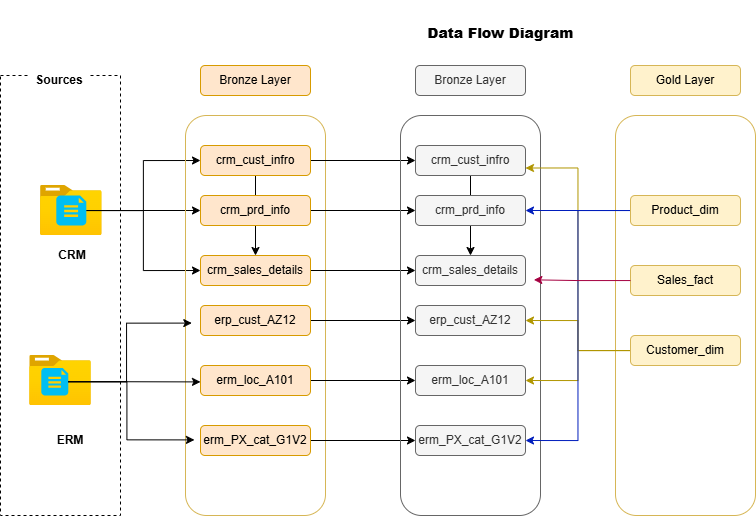

The diagram above was exported from draw.io. Its source (the exported page's mxGraphModel, read from the mxfile embedded in the PNG):
<mxGraphModel dx="925" dy="546" grid="1" gridSize="10" guides="1" tooltips="1" connect="1" arrows="1" fold="1" page="1" pageScale="1" pageWidth="1100" pageHeight="850" math="0" shadow="0">
  <root>
    <mxCell id="0" />
    <mxCell id="1" parent="0" />
    <mxCell id="uNVEWN3S3WEhXEiADBuM-49" edge="1" parent="1" source="uNVEWN3S3WEhXEiADBuM-16" style="edgeStyle=orthogonalEdgeStyle;rounded=0;orthogonalLoop=1;jettySize=auto;html=1;movable=1;resizable=1;rotatable=1;deletable=1;editable=1;locked=0;connectable=1;" target="uNVEWN3S3WEhXEiADBuM-27">
      <mxGeometry relative="1" as="geometry">
        <mxPoint x="315" y="290" as="targetPoint" />
      </mxGeometry>
    </mxCell>
    <mxCell id="uNVEWN3S3WEhXEiADBuM-2" parent="1" style="text;html=1;whiteSpace=wrap;strokeColor=none;fillColor=none;align=right;verticalAlign=middle;rounded=0;" value="&lt;h1&gt;&lt;font style=&quot;font-size: 14px;&quot;&gt;&lt;b&gt;Data Flow Diagram&amp;nbsp;&lt;/b&gt;&lt;/font&gt;&lt;/h1&gt;" vertex="1">
      <mxGeometry height="30" width="330" x="290" y="20" as="geometry" />
    </mxCell>
    <mxCell id="uNVEWN3S3WEhXEiADBuM-3" parent="1" style="rounded=0;whiteSpace=wrap;html=1;fillColor=none;dashed=1;" value="" vertex="1">
      <mxGeometry height="440" width="120" x="40" y="80" as="geometry" />
    </mxCell>
    <mxCell id="uNVEWN3S3WEhXEiADBuM-34" edge="1" parent="1" source="uNVEWN3S3WEhXEiADBuM-4" style="edgeStyle=orthogonalEdgeStyle;rounded=0;orthogonalLoop=1;jettySize=auto;html=1;entryX=0;entryY=0.5;entryDx=0;entryDy=0;" target="uNVEWN3S3WEhXEiADBuM-26">
      <mxGeometry relative="1" as="geometry" />
    </mxCell>
    <mxCell id="uNVEWN3S3WEhXEiADBuM-4" parent="1" style="image;aspect=fixed;html=1;points=[];align=center;fontSize=12;image=img/lib/azure2/general/Folder_Blank.svg;" value="" vertex="1">
      <mxGeometry height="50" width="61.61" x="80" y="190" as="geometry" />
    </mxCell>
    <mxCell id="uNVEWN3S3WEhXEiADBuM-52" edge="1" parent="1" source="uNVEWN3S3WEhXEiADBuM-6" style="edgeStyle=orthogonalEdgeStyle;rounded=0;orthogonalLoop=1;jettySize=auto;html=1;entryX=0;entryY=0.5;entryDx=0;entryDy=0;" target="uNVEWN3S3WEhXEiADBuM-27">
      <mxGeometry relative="1" as="geometry" />
    </mxCell>
    <mxCell id="uNVEWN3S3WEhXEiADBuM-53" edge="1" parent="1" source="uNVEWN3S3WEhXEiADBuM-6" style="edgeStyle=orthogonalEdgeStyle;rounded=0;orthogonalLoop=1;jettySize=auto;html=1;entryX=0;entryY=0.5;entryDx=0;entryDy=0;" target="uNVEWN3S3WEhXEiADBuM-16">
      <mxGeometry relative="1" as="geometry" />
    </mxCell>
    <mxCell id="uNVEWN3S3WEhXEiADBuM-6" parent="1" style="verticalLabelPosition=bottom;html=1;verticalAlign=top;align=center;strokeColor=none;fillColor=#00BEF2;shape=mxgraph.azure.file_2;pointerEvents=1;" value="" vertex="1">
      <mxGeometry height="30" width="30" x="95.8" y="200" as="geometry" />
    </mxCell>
    <mxCell id="uNVEWN3S3WEhXEiADBuM-7" parent="1" style="text;html=1;whiteSpace=wrap;strokeColor=none;fillColor=none;align=center;verticalAlign=middle;rounded=0;fontStyle=1" value="&lt;span&gt;CRM&lt;/span&gt;" vertex="1">
      <mxGeometry height="20" width="60" x="81.61" y="250" as="geometry" />
    </mxCell>
    <mxCell id="uNVEWN3S3WEhXEiADBuM-8" parent="1" style="image;aspect=fixed;html=1;points=[];align=center;fontSize=12;image=img/lib/azure2/general/Folder_Blank.svg;" value="" vertex="1">
      <mxGeometry height="50" width="61.61" x="69.19" y="360" as="geometry" />
    </mxCell>
    <mxCell id="uNVEWN3S3WEhXEiADBuM-9" parent="1" style="text;html=1;whiteSpace=wrap;strokeColor=none;fillColor=none;align=center;verticalAlign=middle;rounded=0;fontStyle=1" value="&lt;span&gt;ERM&lt;/span&gt;" vertex="1">
      <mxGeometry height="20" width="60" x="80" y="435" as="geometry" />
    </mxCell>
    <mxCell id="uNVEWN3S3WEhXEiADBuM-10" parent="1" style="verticalLabelPosition=bottom;html=1;verticalAlign=top;align=center;strokeColor=none;fillColor=#00BEF2;shape=mxgraph.azure.file_2;pointerEvents=1;" value="" vertex="1">
      <mxGeometry height="27.5" width="27" x="80.8" y="372.5" as="geometry" />
    </mxCell>
    <mxCell id="uNVEWN3S3WEhXEiADBuM-14" parent="1" style="rounded=1;whiteSpace=wrap;html=1;fillColor=none;strokeColor=#d6b656;" value="" vertex="1">
      <mxGeometry height="400" width="140" x="225" y="120" as="geometry" />
    </mxCell>
    <mxCell id="uNVEWN3S3WEhXEiADBuM-15" parent="1" style="rounded=1;whiteSpace=wrap;html=1;fillColor=#ffe6cc;strokeColor=#d79b00;" value="Bronze Layer" vertex="1">
      <mxGeometry height="30" width="110" x="240" y="70" as="geometry" />
    </mxCell>
    <mxCell id="0cJXOQN0wOx81-T3522E-10" edge="1" parent="1" source="uNVEWN3S3WEhXEiADBuM-16" style="edgeStyle=orthogonalEdgeStyle;rounded=0;orthogonalLoop=1;jettySize=auto;html=1;entryX=0;entryY=0.5;entryDx=0;entryDy=0;" target="0cJXOQN0wOx81-T3522E-4">
      <mxGeometry relative="1" as="geometry" />
    </mxCell>
    <mxCell id="uNVEWN3S3WEhXEiADBuM-16" parent="1" style="rounded=1;whiteSpace=wrap;html=1;fillColor=#ffe6cc;strokeColor=#d79b00;" value="crm_cust_infro" vertex="1">
      <mxGeometry height="30" width="110" x="240" y="150" as="geometry" />
    </mxCell>
    <mxCell id="uNVEWN3S3WEhXEiADBuM-25" parent="1" style="text;html=1;whiteSpace=wrap;strokeColor=none;fillColor=default;align=center;verticalAlign=middle;rounded=0;" value="&lt;b&gt;Sources&lt;/b&gt;" vertex="1">
      <mxGeometry height="30" width="60" x="69" y="70" as="geometry" />
    </mxCell>
    <mxCell id="0cJXOQN0wOx81-T3522E-11" edge="1" parent="1" source="uNVEWN3S3WEhXEiADBuM-26" style="edgeStyle=orthogonalEdgeStyle;rounded=0;orthogonalLoop=1;jettySize=auto;html=1;" target="0cJXOQN0wOx81-T3522E-5">
      <mxGeometry relative="1" as="geometry" />
    </mxCell>
    <mxCell id="uNVEWN3S3WEhXEiADBuM-26" parent="1" style="rounded=1;whiteSpace=wrap;html=1;fillColor=#ffe6cc;strokeColor=#d79b00;" value="crm_prd_info" vertex="1">
      <mxGeometry height="30" width="110" x="240" y="200" as="geometry" />
    </mxCell>
    <mxCell id="0cJXOQN0wOx81-T3522E-13" edge="1" parent="1" source="uNVEWN3S3WEhXEiADBuM-27" style="edgeStyle=orthogonalEdgeStyle;rounded=0;orthogonalLoop=1;jettySize=auto;html=1;entryX=0;entryY=0.5;entryDx=0;entryDy=0;" target="0cJXOQN0wOx81-T3522E-6">
      <mxGeometry relative="1" as="geometry" />
    </mxCell>
    <mxCell id="uNVEWN3S3WEhXEiADBuM-27" parent="1" style="rounded=1;whiteSpace=wrap;html=1;fillColor=#ffe6cc;strokeColor=#d79b00;" value="crm_sales_details" vertex="1">
      <mxGeometry height="30" width="110" x="240" y="260" as="geometry" />
    </mxCell>
    <mxCell id="0cJXOQN0wOx81-T3522E-14" edge="1" parent="1" source="uNVEWN3S3WEhXEiADBuM-28" style="edgeStyle=orthogonalEdgeStyle;rounded=0;orthogonalLoop=1;jettySize=auto;html=1;entryX=0;entryY=0.5;entryDx=0;entryDy=0;" target="0cJXOQN0wOx81-T3522E-7">
      <mxGeometry relative="1" as="geometry" />
    </mxCell>
    <mxCell id="uNVEWN3S3WEhXEiADBuM-28" parent="1" style="rounded=1;whiteSpace=wrap;html=1;fillColor=#ffe6cc;strokeColor=#d79b00;" value="erp_cust_AZ12" vertex="1">
      <mxGeometry height="30" width="110" x="240" y="310" as="geometry" />
    </mxCell>
    <mxCell id="0cJXOQN0wOx81-T3522E-17" edge="1" parent="1" source="uNVEWN3S3WEhXEiADBuM-29" style="edgeStyle=orthogonalEdgeStyle;rounded=0;orthogonalLoop=1;jettySize=auto;html=1;entryX=0;entryY=0.5;entryDx=0;entryDy=0;" target="0cJXOQN0wOx81-T3522E-8">
      <mxGeometry relative="1" as="geometry" />
    </mxCell>
    <mxCell id="uNVEWN3S3WEhXEiADBuM-29" parent="1" style="rounded=1;whiteSpace=wrap;html=1;fillColor=#ffe6cc;strokeColor=#d79b00;" value="erm_loc_A101" vertex="1">
      <mxGeometry height="30" width="110" x="240" y="370" as="geometry" />
    </mxCell>
    <mxCell id="0cJXOQN0wOx81-T3522E-18" edge="1" parent="1" source="uNVEWN3S3WEhXEiADBuM-30" style="edgeStyle=orthogonalEdgeStyle;rounded=0;orthogonalLoop=1;jettySize=auto;html=1;entryX=0;entryY=0.5;entryDx=0;entryDy=0;" target="0cJXOQN0wOx81-T3522E-9">
      <mxGeometry relative="1" as="geometry" />
    </mxCell>
    <mxCell id="uNVEWN3S3WEhXEiADBuM-30" parent="1" style="rounded=1;whiteSpace=wrap;html=1;fillColor=#ffe6cc;strokeColor=#d79b00;" value="erm_PX_cat_G1V2" vertex="1">
      <mxGeometry height="30" width="110" x="240" y="430" as="geometry" />
    </mxCell>
    <mxCell id="uNVEWN3S3WEhXEiADBuM-62" edge="1" parent="1" source="uNVEWN3S3WEhXEiADBuM-10" style="edgeStyle=orthogonalEdgeStyle;rounded=0;orthogonalLoop=1;jettySize=auto;html=1;entryX=0.064;entryY=0.811;entryDx=0;entryDy=0;entryPerimeter=0;" target="uNVEWN3S3WEhXEiADBuM-14">
      <mxGeometry relative="1" as="geometry" />
    </mxCell>
    <mxCell id="uNVEWN3S3WEhXEiADBuM-63" edge="1" parent="1" source="uNVEWN3S3WEhXEiADBuM-10" style="edgeStyle=orthogonalEdgeStyle;rounded=0;orthogonalLoop=1;jettySize=auto;html=1;entryX=0.045;entryY=0.519;entryDx=0;entryDy=0;entryPerimeter=0;" target="uNVEWN3S3WEhXEiADBuM-14">
      <mxGeometry relative="1" as="geometry">
        <Array as="points">
          <mxPoint x="166" y="386" />
          <mxPoint x="166" y="328" />
        </Array>
      </mxGeometry>
    </mxCell>
    <mxCell id="uNVEWN3S3WEhXEiADBuM-88" edge="1" parent="1" source="uNVEWN3S3WEhXEiADBuM-10" style="edgeStyle=orthogonalEdgeStyle;rounded=0;orthogonalLoop=1;jettySize=auto;html=1;entryX=0.107;entryY=0.666;entryDx=0;entryDy=0;entryPerimeter=0;" target="uNVEWN3S3WEhXEiADBuM-14">
      <mxGeometry relative="1" as="geometry" />
    </mxCell>
    <mxCell id="0cJXOQN0wOx81-T3522E-1" edge="1" parent="1" source="0cJXOQN0wOx81-T3522E-4" style="edgeStyle=orthogonalEdgeStyle;rounded=0;orthogonalLoop=1;jettySize=auto;html=1;movable=1;resizable=1;rotatable=1;deletable=1;editable=1;locked=0;connectable=1;" target="0cJXOQN0wOx81-T3522E-6">
      <mxGeometry relative="1" as="geometry">
        <mxPoint x="530" y="290" as="targetPoint" />
      </mxGeometry>
    </mxCell>
    <mxCell id="0cJXOQN0wOx81-T3522E-2" parent="1" style="rounded=1;whiteSpace=wrap;html=1;fillColor=none;strokeColor=#666666;fontColor=#333333;" value="" vertex="1">
      <mxGeometry height="400" width="140" x="440" y="120" as="geometry" />
    </mxCell>
    <mxCell id="0cJXOQN0wOx81-T3522E-3" parent="1" style="rounded=1;whiteSpace=wrap;html=1;fillColor=#f5f5f5;strokeColor=#666666;fontColor=#333333;" value="Bronze Layer" vertex="1">
      <mxGeometry height="30" width="110" x="455" y="70" as="geometry" />
    </mxCell>
    <mxCell id="0cJXOQN0wOx81-T3522E-4" parent="1" style="rounded=1;whiteSpace=wrap;html=1;fillColor=#f5f5f5;strokeColor=#666666;fontColor=#333333;" value="crm_cust_infro" vertex="1">
      <mxGeometry height="30" width="110" x="455" y="150" as="geometry" />
    </mxCell>
    <mxCell id="0cJXOQN0wOx81-T3522E-5" parent="1" style="rounded=1;whiteSpace=wrap;html=1;fillColor=#f5f5f5;strokeColor=#666666;fontColor=#333333;" value="crm_prd_info" vertex="1">
      <mxGeometry height="30" width="110" x="455" y="200" as="geometry" />
    </mxCell>
    <mxCell id="0cJXOQN0wOx81-T3522E-6" parent="1" style="rounded=1;whiteSpace=wrap;html=1;fillColor=#f5f5f5;strokeColor=#666666;fontColor=#333333;" value="crm_sales_details" vertex="1">
      <mxGeometry height="30" width="110" x="455" y="260" as="geometry" />
    </mxCell>
    <mxCell id="0cJXOQN0wOx81-T3522E-7" parent="1" style="rounded=1;whiteSpace=wrap;html=1;fillColor=#f5f5f5;strokeColor=#666666;fontColor=#333333;" value="erp_cust_AZ12" vertex="1">
      <mxGeometry height="30" width="110" x="455" y="310" as="geometry" />
    </mxCell>
    <mxCell id="0cJXOQN0wOx81-T3522E-8" parent="1" style="rounded=1;whiteSpace=wrap;html=1;fillColor=#f5f5f5;strokeColor=#666666;fontColor=#333333;" value="erm_loc_A101" vertex="1">
      <mxGeometry height="30" width="110" x="455" y="370" as="geometry" />
    </mxCell>
    <mxCell id="0cJXOQN0wOx81-T3522E-9" parent="1" style="rounded=1;whiteSpace=wrap;html=1;fillColor=#f5f5f5;strokeColor=#666666;fontColor=#333333;" value="erm_PX_cat_G1V2" vertex="1">
      <mxGeometry height="30" width="110" x="455" y="430" as="geometry" />
    </mxCell>
    <mxCell id="0cJXOQN0wOx81-T3522E-20" parent="1" style="rounded=1;whiteSpace=wrap;html=1;fillColor=none;strokeColor=#d6b656;" value="" vertex="1">
      <mxGeometry height="400" width="140" x="655" y="120" as="geometry" />
    </mxCell>
    <mxCell id="0cJXOQN0wOx81-T3522E-21" parent="1" style="rounded=1;whiteSpace=wrap;html=1;fillColor=#fff2cc;strokeColor=#d6b656;" value="Gold Layer" vertex="1">
      <mxGeometry height="30" width="110" x="670" y="70" as="geometry" />
    </mxCell>
    <mxCell id="0cJXOQN0wOx81-T3522E-49" edge="1" parent="1" source="0cJXOQN0wOx81-T3522E-25" style="edgeStyle=orthogonalEdgeStyle;rounded=0;orthogonalLoop=1;jettySize=auto;html=1;entryX=1;entryY=0.75;entryDx=0;entryDy=0;fillColor=#e3c800;strokeColor=#B09500;" target="0cJXOQN0wOx81-T3522E-4">
      <mxGeometry relative="1" as="geometry" />
    </mxCell>
    <mxCell id="0cJXOQN0wOx81-T3522E-50" edge="1" parent="1" source="0cJXOQN0wOx81-T3522E-25" style="edgeStyle=orthogonalEdgeStyle;rounded=0;orthogonalLoop=1;jettySize=auto;html=1;entryX=1;entryY=0.5;entryDx=0;entryDy=0;fillColor=#e3c800;strokeColor=#B09500;" target="0cJXOQN0wOx81-T3522E-7">
      <mxGeometry relative="1" as="geometry" />
    </mxCell>
    <mxCell id="0cJXOQN0wOx81-T3522E-51" edge="1" parent="1" source="0cJXOQN0wOx81-T3522E-25" style="edgeStyle=orthogonalEdgeStyle;rounded=0;orthogonalLoop=1;jettySize=auto;html=1;entryX=1;entryY=0.5;entryDx=0;entryDy=0;fillColor=#e3c800;strokeColor=#B09500;" target="0cJXOQN0wOx81-T3522E-8">
      <mxGeometry relative="1" as="geometry" />
    </mxCell>
    <mxCell id="0cJXOQN0wOx81-T3522E-25" parent="1" style="rounded=1;whiteSpace=wrap;html=1;fillColor=#fff2cc;strokeColor=#d6b656;" value="Customer_dim" vertex="1">
      <mxGeometry height="30" width="110" x="670" y="340" as="geometry" />
    </mxCell>
    <mxCell id="0cJXOQN0wOx81-T3522E-35" edge="1" parent="1" source="0cJXOQN0wOx81-T3522E-26" style="edgeStyle=orthogonalEdgeStyle;rounded=0;orthogonalLoop=1;jettySize=auto;html=1;entryX=1;entryY=0.5;entryDx=0;entryDy=0;fillColor=#0050ef;strokeColor=#001DBC;" target="0cJXOQN0wOx81-T3522E-5">
      <mxGeometry relative="1" as="geometry" />
    </mxCell>
    <mxCell id="0cJXOQN0wOx81-T3522E-43" edge="1" parent="1" source="0cJXOQN0wOx81-T3522E-26" style="edgeStyle=orthogonalEdgeStyle;rounded=0;orthogonalLoop=1;jettySize=auto;html=1;entryX=1;entryY=0.5;entryDx=0;entryDy=0;fillColor=#0050ef;strokeColor=#001DBC;" target="0cJXOQN0wOx81-T3522E-9">
      <mxGeometry relative="1" as="geometry" />
    </mxCell>
    <mxCell id="0cJXOQN0wOx81-T3522E-26" parent="1" style="rounded=1;whiteSpace=wrap;html=1;fillColor=#fff2cc;strokeColor=#d6b656;" value="Product_dim" vertex="1">
      <mxGeometry height="30" width="110" x="670" y="200" as="geometry" />
    </mxCell>
    <mxCell id="0cJXOQN0wOx81-T3522E-27" parent="1" style="rounded=1;whiteSpace=wrap;html=1;fillColor=#fff2cc;strokeColor=#d6b656;" value="Sales_fact" vertex="1">
      <mxGeometry height="30" width="110" x="670" y="270" as="geometry" />
    </mxCell>
    <mxCell id="0cJXOQN0wOx81-T3522E-48" edge="1" parent="1" source="0cJXOQN0wOx81-T3522E-27" style="edgeStyle=orthogonalEdgeStyle;rounded=0;orthogonalLoop=1;jettySize=auto;html=1;entryX=1.076;entryY=0.811;entryDx=0;entryDy=0;entryPerimeter=0;fillColor=#d80073;strokeColor=#A50040;" target="0cJXOQN0wOx81-T3522E-6">
      <mxGeometry relative="1" as="geometry" />
    </mxCell>
  </root>
</mxGraphModel>